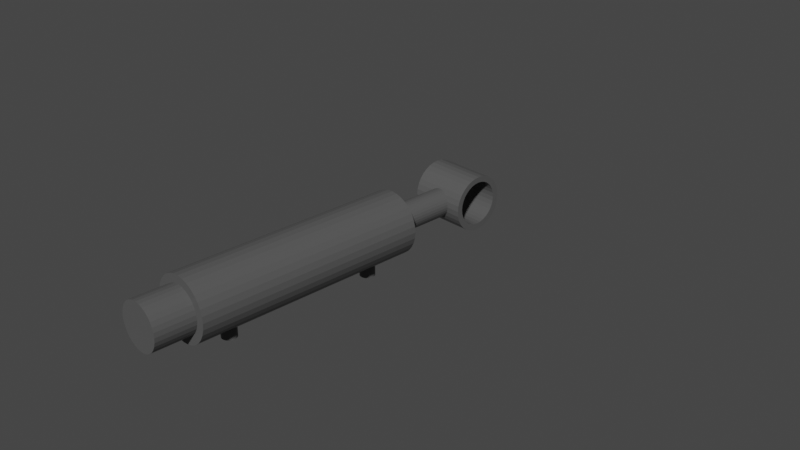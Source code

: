 # Source: Zylinder._texturblend.blend  (saved by Blender 3.5.10; exported with 4.5.12 LTS)
import bpy
from mathutils import Matrix  # noqa: F401  (used for matrix-valued properties, if any)

bpy.ops.wm.read_factory_settings(use_empty=True)
scene = bpy.context.scene
scene.name = 'Scene'

# ---- collections
col_collection = bpy.data.collections.new('Collection'); scene.collection.children.link(col_collection)

# ---- materials (node trees are filled in below, after node groups)
mat_material_001 = bpy.data.materials.new('Material.001')
mat_material_001.use_transparent_shadow = False

# ---- material node trees
mat_material_001.use_nodes = True; mat_material_001.node_tree.nodes.clear()
_N = mat_material_001.node_tree.nodes; _L = mat_material_001.node_tree.links
n0 = _N.new('ShaderNodeBsdfPrincipled'); n0.name = 'Principled BSDF'; n0.location = (19, -92)
n0.distribution = 'GGX'
n0.inputs[0].default_value = (0.1065, 0.1065, 0.1065, 1.0)
n0.inputs[1].default_value = 0.1239
n0.inputs[2].default_value = 0.1873
n0.inputs[3].default_value = 1.45
n0.inputs[11].default_value = 1.01
n0.inputs[13].default_value = 0.06344
n0.inputs[20].default_value = 0.0
n0.inputs[27].default_value = (0.0, 0.0, 0.0, 1.0)
n0.inputs[28].default_value = 1.0
n1 = _N.new('ShaderNodeOutputMaterial'); n1.name = 'Material-Ausgabe'; n1.location = (463, -305)
_L.new(n0.outputs[0], n1.inputs[0])
n1.is_active_output = True

# ---- world
world_world = bpy.data.worlds.new('World'); scene.world = world_world
world_world.use_nodes = True; world_world.node_tree.nodes.clear()
_N = world_world.node_tree.nodes; _L = world_world.node_tree.links
n0 = _N.new('ShaderNodeOutputWorld'); n0.name = 'World Output'; n0.location = (300, 300)
n1 = _N.new('ShaderNodeBackground'); n1.name = 'Background'; n1.location = (10, 300)
n1.inputs[0].default_value = (0.05088, 0.05088, 0.05088, 1.0)
_L.new(n1.outputs[0], n0.inputs[0])
n0.is_active_output = True
world_world.color = (0.05088, 0.05088, 0.05088)
world_world.use_sun_shadow = False
world_world.sun_shadow_jitter_overblur = 0.0

# ---- cameras
cam_camera = bpy.data.cameras.new('Camera')
cam_camera.clip_end = 100.0
cam_camera.ortho_scale = 7.314

# ---- meshes
me_zylinder_010 = bpy.data.meshes.new('Zylinder.010')
me_zylinder_010.from_pydata([(0.0, 1.0, -1.0), (0.0, 1.0, 1.0), (0.1951, 0.9808, -1.0), (0.1951, 0.9808, 1.0), (0.3827, 0.9239, -1.0), (0.3827, 0.9239, 1.0), (0.5556, 0.8315, -1.0), (0.5556, 0.8315, 1.0), (0.7071, 0.7071, -1.0), (0.7071, 0.7071, 1.0), (0.8315, 0.5556, -1.0), (0.8315, 0.5556, 1.0), (0.9239, 0.3827, -1.0), (0.9239, 0.3827, 1.0), (0.9808, 0.1951, -1.0), (0.9808, 0.1951, 1.0), (1.0, 0.0, -1.0), (1.0, 0.0, 1.0), (0.9808, -0.1951, -1.0), (0.9808, -0.1951, 1.0), (0.9239, -0.3827, -1.0), (0.9239, -0.3827, 1.0), (0.8315, -0.5556, -1.0), (0.8315, -0.5556, 1.0), (0.7071, -0.7071, -1.0), (0.7071, -0.7071, 1.0), (0.5556, -0.8315, -1.0), (0.5556, -0.8315, 1.0), (0.3827, -0.9239, -1.0), (0.3827, -0.9239, 1.0), (0.1951, -0.9808, -1.0), (0.1951, -0.9808, 1.0), (0.0, -1.0, -1.0), (0.0, -1.0, 1.0), (-0.1951, -0.9808, -1.0), (-0.1951, -0.9808, 1.0), (-0.3827, -0.9239, -1.0), (-0.3827, -0.9239, 1.0), (-0.5556, -0.8315, -1.0), (-0.5556, -0.8315, 1.0), (-0.7071, -0.7071, -1.0), (-0.7071, -0.7071, 1.0), (-0.8315, -0.5556, -1.0), (-0.8315, -0.5556, 1.0), (-0.9239, -0.3827, -1.0), (-0.9239, -0.3827, 1.0), (-0.9808, -0.1951, -1.0), (-0.9808, -0.1951, 1.0), (-1.0, 0.0, -1.0), (-1.0, 0.0, 1.0), (-0.9808, 0.1951, -1.0), (-0.9808, 0.1951, 1.0), (-0.9239, 0.3827, -1.0), (-0.9239, 0.3827, 1.0), (-0.8315, 0.5556, -1.0), (-0.8315, 0.5556, 1.0), (-0.7071, 0.7071, -1.0), (-0.7071, 0.7071, 1.0), (-0.5556, 0.8315, -1.0), (-0.5556, 0.8315, 1.0), (-0.3827, 0.9239, -1.0), (-0.3827, 0.9239, 1.0), (-0.1951, 0.9808, -1.0), (-0.1951, 0.9808, 1.0), (-3.75, 19.81, 3.77), (3.75, 19.81, 3.77), (-3.75, 19.74, 3.185), (3.75, 19.74, 3.185), (-3.75, 19.53, 2.622), (3.75, 19.53, 2.622), (-3.75, 19.18, 2.103), (3.75, 19.18, 2.103), (-3.75, 18.71, 1.649), (3.75, 18.71, 1.649), (-3.75, 18.14, 1.276), (3.75, 18.14, 1.276), (-3.75, 17.5, 0.9984), (3.75, 17.5, 0.9984), (-3.75, 16.79, 0.8276), (3.75, 16.79, 0.8276), (-3.75, 16.06, 0.77), (3.75, 16.06, 0.77), (-3.75, 15.33, 0.8276), (3.75, 15.33, 0.8276), (-3.75, 14.63, 0.9984), (3.75, 14.63, 0.9984), (-3.75, 13.98, 1.276), (3.75, 13.98, 1.276), (-3.75, 13.41, 1.649), (3.75, 13.41, 1.649), (-3.75, 12.94, 2.103), (3.75, 12.94, 2.103), (-3.75, 12.6, 2.622), (3.75, 12.6, 2.622), (-3.75, 12.38, 3.185), (3.75, 12.38, 3.185), (-3.75, 12.31, 3.77), (3.75, 12.31, 3.77), (-3.75, 12.38, 4.355), (3.75, 12.38, 4.355), (-3.75, 12.6, 4.918), (3.75, 12.6, 4.918), (-3.75, 12.94, 5.437), (3.75, 12.94, 5.437), (-3.75, 13.41, 5.891), (3.75, 13.41, 5.891), (-3.75, 13.98, 6.264), (3.75, 13.98, 6.264), (-3.75, 14.63, 6.542), (3.75, 14.63, 6.542), (-3.75, 15.33, 6.712), (3.75, 15.33, 6.712), (-3.75, 16.06, 6.77), (3.75, 16.06, 6.77), (-3.75, 16.79, 6.712), (3.75, 16.79, 6.712), (-3.75, 17.5, 6.542), (3.75, 17.5, 6.542), (-3.75, 18.14, 6.264), (3.75, 18.14, 6.264), (-3.75, 18.71, 5.891), (3.75, 18.71, 5.891), (-3.75, 19.18, 5.437), (3.75, 19.18, 5.437), (-3.75, 19.53, 4.918), (3.75, 19.53, 4.918), (-3.75, 19.74, 4.355), (3.75, 19.74, 4.355), (3.75, 18.09, 5.471), (3.75, 18.46, 5.115), (3.75, 18.95, 3.811), (3.75, 18.9, 4.269), (3.75, 18.73, 4.709), (3.75, 16.02, 6.158), (3.75, 15.45, 6.113), (3.75, 14.39, 5.763), (3.75, 13.95, 5.471), (3.75, 14.9, 5.98), (3.75, 13.09, 3.811), (3.75, 13.14, 3.353), (3.75, 13.58, 2.507), (3.75, 13.95, 2.151), (3.75, 13.31, 2.913), (3.75, 17.65, 1.86), (3.75, 16.59, 1.509), (3.75, 17.14, 1.643), (3.75, 16.59, 6.113), (3.75, 17.65, 5.763), (3.75, 17.14, 5.98), (3.75, 13.58, 5.115), (3.75, 13.31, 4.709), (3.75, 18.9, 3.353), (3.75, 18.73, 2.913), (3.75, 13.14, 4.269), (3.75, 18.46, 2.507), (3.75, 18.09, 2.151), (3.75, 14.39, 1.86), (3.75, 15.45, 1.509), (3.75, 16.02, 1.464), (3.75, 14.9, 1.643), (-3.75, 18.73, 2.913), (-3.75, 18.09, 2.151), (-3.75, 18.46, 2.507), (-3.75, 13.58, 2.507), (-3.75, 13.95, 2.151), (-3.75, 14.9, 1.643), (-3.75, 15.45, 1.509), (-3.75, 14.39, 1.86), (-3.75, 14.39, 5.763), (-3.75, 13.95, 5.471), (-3.75, 13.58, 5.115), (-3.75, 13.14, 4.269), (-3.75, 13.31, 4.709), (-3.75, 17.14, 5.98), (-3.75, 16.59, 6.113), (-3.75, 18.09, 5.471), (-3.75, 18.46, 5.115), (-3.75, 17.65, 5.763), (-3.75, 18.95, 3.811), (-3.75, 18.9, 3.353), (-3.75, 13.31, 2.913), (-3.75, 17.14, 1.643), (-3.75, 17.65, 1.86), (-3.75, 16.02, 1.464), (-3.75, 16.59, 1.509), (-3.75, 16.02, 6.158), (-3.75, 14.9, 5.98), (-3.75, 15.45, 6.113), (-3.75, 18.9, 4.269), (-3.75, 13.09, 3.811), (-3.75, 13.14, 3.353), (-3.75, 18.73, 4.709), (0.0, 12.94, 5.27), (0.0, 2.937, 5.27), (0.3658, 12.94, 5.241), (0.3658, 2.937, 5.241), (0.7175, 12.94, 5.156), (0.7175, 2.937, 5.156), (1.042, 12.94, 5.017), (1.042, 2.937, 5.017), (1.326, 12.94, 4.831), (1.326, 2.937, 4.831), (1.559, 12.94, 4.603), (1.559, 2.937, 4.603), (1.732, 12.94, 4.344), (1.732, 2.937, 4.344), (1.839, 12.94, 4.063), (1.839, 2.937, 4.063), (1.875, 12.94, 3.77), (1.875, 2.937, 3.77), (1.839, 12.94, 3.477), (1.839, 2.937, 3.477), (1.732, 12.94, 3.196), (1.732, 2.937, 3.196), (1.559, 12.94, 2.937), (1.559, 2.937, 2.937), (1.326, 12.94, 2.709), (1.326, 2.937, 2.709), (1.042, 12.94, 2.523), (1.042, 2.937, 2.523), (0.7175, 12.94, 2.384), (0.7175, 2.937, 2.384), (0.3658, 12.94, 2.299), (0.3658, 2.937, 2.299), (0.0, 12.94, 2.27), (0.0, 2.937, 2.27), (-0.3658, 12.94, 2.299), (-0.3658, 2.937, 2.299), (-0.7175, 12.94, 2.384), (-0.7175, 2.937, 2.384), (-1.042, 12.94, 2.523), (-1.042, 2.937, 2.523), (-1.326, 12.94, 2.709), (-1.326, 2.937, 2.709), (-1.559, 12.94, 2.937), (-1.559, 2.937, 2.937), (-1.732, 12.94, 3.196), (-1.732, 2.937, 3.196), (-1.839, 12.94, 3.477), (-1.839, 2.937, 3.477), (-1.875, 12.94, 3.77), (-1.875, 2.937, 3.77), (-1.839, 12.94, 4.063), (-1.839, 2.937, 4.063), (-1.732, 12.94, 4.344), (-1.732, 2.937, 4.344), (-1.559, 12.94, 4.603), (-1.559, 2.937, 4.603), (-1.326, 12.94, 4.831), (-1.326, 2.937, 4.831), (-1.042, 12.94, 5.017), (-1.042, 2.937, 5.017), (-0.7175, 12.94, 5.156), (-0.7175, 2.937, 5.156), (-0.3658, 12.94, 5.241), (-0.3658, 2.937, 5.241), (0.0, 4.287, 7.148), (0.0, -27.08, 7.148), (0.8238, 4.287, 7.083), (0.8238, -27.08, 7.083), (1.616, 4.287, 6.891), (1.616, -27.08, 6.891), (2.346, 4.287, 6.579), (2.346, -27.08, 6.579), (2.986, 4.287, 6.159), (2.986, -27.08, 6.159), (3.511, 4.287, 5.647), (3.511, -27.08, 5.647), (3.901, 4.287, 5.063), (3.901, -27.08, 5.063), (4.142, 4.287, 4.429), (4.142, -27.08, 4.429), (4.223, 4.287, 3.77), (4.223, -27.08, 3.77), (4.142, 4.287, 3.111), (4.142, -27.08, 3.111), (3.901, 4.287, 2.477), (3.901, -27.08, 2.477), (3.511, 4.287, 1.893), (3.511, -27.08, 1.893), (2.986, 4.287, 1.381), (2.986, -27.08, 1.381), (2.346, 4.287, 0.9612), (2.346, -27.08, 0.9612), (1.616, 4.287, 0.649), (1.616, -27.08, 0.649), (0.8238, 4.287, 0.4568), (0.8238, -27.08, 0.4568), (0.0, 4.287, 0.3919), (0.0, -27.08, 0.3919), (-0.8238, 4.287, 0.4568), (-0.8238, -27.08, 0.4568), (-1.616, 4.287, 0.649), (-1.616, -27.08, 0.649), (-2.346, 4.287, 0.9612), (-2.346, -27.08, 0.9612), (-2.986, 4.287, 1.381), (-2.986, -27.08, 1.381), (-3.511, 4.287, 1.893), (-3.511, -27.08, 1.893), (-3.901, 4.287, 2.477), (-3.901, -27.08, 2.477), (-4.142, 4.287, 3.111), (-4.142, -27.08, 3.111), (-4.223, 4.287, 3.77), (-4.223, -27.08, 3.77), (-4.142, 4.287, 4.429), (-4.142, -27.08, 4.429), (-3.901, 4.287, 5.063), (-3.901, -27.08, 5.063), (-3.511, 4.287, 5.647), (-3.511, -27.08, 5.647), (-2.986, 4.287, 6.159), (-2.986, -27.08, 6.159), (-2.346, 4.287, 6.579), (-2.346, -27.08, 6.579), (-1.616, 4.287, 6.891), (-1.616, -27.08, 6.891), (-0.8238, 4.287, 7.083), (-0.8238, -27.08, 7.083), (0.0, -20.14, -1.001), (0.0, -20.14, 0.9991), (0.1951, -20.16, -1.001), (0.1951, -20.16, 0.9991), (0.3827, -20.21, -1.001), (0.3827, -20.21, 0.9991), (0.5556, -20.31, -1.001), (0.5556, -20.31, 0.9991), (0.7071, -20.43, -1.001), (0.7071, -20.43, 0.9991), (0.8315, -20.58, -1.001), (0.8315, -20.58, 0.9991), (0.9239, -20.75, -1.001), (0.9239, -20.75, 0.9991), (0.9808, -20.94, -1.001), (0.9808, -20.94, 0.9991), (1.0, -21.14, -1.001), (1.0, -21.14, 0.9991), (0.9808, -21.33, -1.001), (0.9808, -21.33, 0.9991), (0.9239, -21.52, -1.001), (0.9239, -21.52, 0.9991), (0.8315, -21.69, -1.001), (0.8315, -21.69, 0.9991), (0.7071, -21.84, -1.001), (0.7071, -21.84, 0.9991), (0.5556, -21.97, -1.001), (0.5556, -21.97, 0.9991), (0.3827, -22.06, -1.001), (0.3827, -22.06, 0.9991), (0.1951, -22.12, -1.001), (0.1951, -22.12, 0.9991), (0.0, -22.14, -1.001), (0.0, -22.14, 0.9991), (-0.1951, -22.12, -1.001), (-0.1951, -22.12, 0.9991), (-0.3827, -22.06, -1.001), (-0.3827, -22.06, 0.9991), (-0.5556, -21.97, -1.001), (-0.5556, -21.97, 0.9991), (-0.7071, -21.84, -1.001), (-0.7071, -21.84, 0.9991), (-0.8315, -21.69, -1.001), (-0.8315, -21.69, 0.9991), (-0.9239, -21.52, -1.001), (-0.9239, -21.52, 0.9991), (-0.9808, -21.33, -1.001), (-0.9808, -21.33, 0.9991), (-1.0, -21.14, -1.001), (-1.0, -21.14, 0.9991), (-0.9808, -20.94, -1.001), (-0.9808, -20.94, 0.9991), (-0.9239, -20.75, -1.001), (-0.9239, -20.75, 0.9991), (-0.8315, -20.58, -1.001), (-0.8315, -20.58, 0.9991), (-0.7071, -20.43, -1.001), (-0.7071, -20.43, 0.9991), (-0.5556, -20.31, -1.001), (-0.5556, -20.31, 0.9991), (-0.3827, -20.21, -1.001), (-0.3827, -20.21, 0.9991), (-0.1951, -20.16, -1.001), (-0.1951, -20.16, 0.9991), (0.0, -24.88, 6.27), (0.0, -32.38, 6.27), (0.6097, -24.88, 6.222), (0.6097, -32.38, 6.222), (1.196, -24.88, 6.08), (1.196, -32.38, 6.08), (1.736, -24.88, 5.849), (1.736, -32.38, 5.849), (2.21, -24.88, 5.538), (2.21, -32.38, 5.538), (2.598, -24.88, 5.159), (2.598, -32.38, 5.159), (2.887, -24.88, 4.727), (2.887, -32.38, 4.727), (3.065, -24.88, 4.258), (3.065, -32.38, 4.258), (3.125, -24.88, 3.77), (3.125, -32.38, 3.77), (3.065, -24.88, 3.282), (3.065, -32.38, 3.282), (2.887, -24.88, 2.813), (2.887, -32.38, 2.813), (2.598, -24.88, 2.381), (2.598, -32.38, 2.381), (2.21, -24.88, 2.002), (2.21, -32.38, 2.002), (1.736, -24.88, 1.691), (1.736, -32.38, 1.691), (1.196, -24.88, 1.46), (1.196, -32.38, 1.46), (0.6097, -24.88, 1.318), (0.6097, -32.38, 1.318), (0.0, -24.88, 1.27), (0.0, -32.38, 1.27), (-0.6097, -24.88, 1.318), (-0.6097, -32.38, 1.318), (-1.196, -24.88, 1.46), (-1.196, -32.38, 1.46), (-1.736, -24.88, 1.691), (-1.736, -32.38, 1.691), (-2.21, -24.88, 2.002), (-2.21, -32.38, 2.002), (-2.598, -24.88, 2.381), (-2.598, -32.38, 2.381), (-2.887, -24.88, 2.813), (-2.887, -32.38, 2.813), (-3.065, -24.88, 3.282), (-3.065, -32.38, 3.282), (-3.125, -24.88, 3.77), (-3.125, -32.38, 3.77), (-3.065, -24.88, 4.258), (-3.065, -32.38, 4.258), (-2.887, -24.88, 4.727), (-2.887, -32.38, 4.727), (-2.598, -24.88, 5.159), (-2.598, -32.38, 5.159), (-2.21, -24.88, 5.538), (-2.21, -32.38, 5.538), (-1.736, -24.88, 5.849), (-1.736, -32.38, 5.849), (-1.196, -24.88, 6.08), (-1.196, -32.38, 6.08), (-0.6097, -24.88, 6.222), (-0.6097, -32.38, 6.222)], [], [(0, 1, 3, 2), (2, 3, 5, 4), (4, 5, 7, 6), (6, 7, 9, 8), (8, 9, 11, 10), (10, 11, 13, 12), (12, 13, 15, 14), (14, 15, 17, 16), (16, 17, 19, 18), (18, 19, 21, 20), (20, 21, 23, 22), (22, 23, 25, 24), (24, 25, 27, 26), (26, 27, 29, 28), (28, 29, 31, 30), (30, 31, 33, 32), (32, 33, 35, 34), (34, 35, 37, 36), (36, 37, 39, 38), (38, 39, 41, 40), (40, 41, 43, 42), (42, 43, 45, 44), (44, 45, 47, 46), (46, 47, 49, 48), (48, 49, 51, 50), (50, 51, 53, 52), (52, 53, 55, 54), (54, 55, 57, 56), (56, 57, 59, 58), (58, 59, 61, 60), (3, 1, 63, 61, 59, 57, 55, 53, 51, 49, 47, 45, 43, 41, 39, 37, 35, 33, 31, 29, 27, 25, 23, 21, 19, 17, 15, 13, 11, 9, 7, 5), (60, 61, 63, 62), (62, 63, 1, 0), (0, 2, 4, 6, 8, 10, 12, 14, 16, 18, 20, 22, 24, 26, 28, 30, 32, 34, 36, 38, 40, 42, 44, 46, 48, 50, 52, 54, 56, 58, 60, 62), (64, 65, 67, 66), (66, 67, 69, 68), (68, 69, 71, 70), (70, 71, 73, 72), (72, 73, 75, 74), (74, 75, 77, 76), (76, 77, 79, 78), (78, 79, 81, 80), (80, 81, 83, 82), (82, 83, 85, 84), (84, 85, 87, 86), (86, 87, 89, 88), (88, 89, 91, 90), (90, 91, 93, 92), (92, 93, 95, 94), (94, 95, 97, 96), (96, 97, 99, 98), (98, 99, 101, 100), (100, 101, 103, 102), (102, 103, 105, 104), (104, 105, 107, 106), (106, 107, 109, 108), (108, 109, 111, 110), (110, 111, 113, 112), (112, 113, 115, 114), (114, 115, 117, 116), (116, 117, 119, 118), (118, 119, 121, 120), (120, 121, 123, 122), (122, 123, 125, 124), (137, 109, 107, 105, 103, 101, 150, 149, 136, 135), (150, 101, 99, 97, 95, 93, 91, 89, 87, 85, 83, 81, 79, 77, 75, 73, 71, 69, 67, 65, 127, 125, 123, 121, 119, 117, 115, 113, 111, 109, 137, 134, 133, 146, 148, 147, 128, 129, 132, 131, 130, 151, 152, 154, 155, 143, 145, 144, 158, 157, 159, 156, 141, 140, 142, 139, 138, 153), (124, 125, 127, 126), (126, 127, 65, 64), (170, 102, 104, 106, 108, 110, 187, 186, 168, 169), (187, 110, 112, 114, 116, 118, 120, 122, 124, 126, 64, 66, 68, 70, 72, 74, 76, 78, 80, 82, 84, 86, 88, 90, 92, 94, 96, 98, 100, 102, 170, 172, 171, 189, 190, 180, 163, 164, 167, 165, 166, 183, 184, 181, 182, 161, 162, 160, 179, 178, 188, 191, 176, 175, 177, 173, 174, 185), (153, 138, 189, 171), (150, 153, 171, 172), (149, 150, 172, 170), (136, 149, 170, 169), (168, 135, 136, 169), (186, 137, 135, 168), (187, 134, 137, 186), (185, 133, 134, 187), (174, 146, 133, 185), (173, 148, 146, 174), (177, 147, 148, 173), (175, 128, 147, 177), (176, 129, 128, 175), (191, 132, 129, 176), (188, 131, 132, 191), (178, 130, 131, 188), (179, 151, 130, 178), (160, 152, 151, 179), (162, 154, 152, 160), (161, 155, 154, 162), (143, 155, 161, 182), (145, 143, 182, 181), (144, 145, 181, 184), (158, 144, 184, 183), (157, 158, 183, 166), (159, 157, 166, 165), (156, 159, 165, 167), (141, 156, 167, 164), (140, 141, 164, 163), (142, 140, 163, 180), (139, 142, 180, 190), (138, 139, 190, 189), (192, 193, 195, 194), (194, 195, 197, 196), (196, 197, 199, 198), (198, 199, 201, 200), (200, 201, 203, 202), (202, 203, 205, 204), (204, 205, 207, 206), (206, 207, 209, 208), (208, 209, 211, 210), (210, 211, 213, 212), (212, 213, 215, 214), (214, 215, 217, 216), (216, 217, 219, 218), (218, 219, 221, 220), (220, 221, 223, 222), (222, 223, 225, 224), (224, 225, 227, 226), (226, 227, 229, 228), (228, 229, 231, 230), (230, 231, 233, 232), (232, 233, 235, 234), (234, 235, 237, 236), (236, 237, 239, 238), (238, 239, 241, 240), (240, 241, 243, 242), (242, 243, 245, 244), (244, 245, 247, 246), (246, 247, 249, 248), (248, 249, 251, 250), (250, 251, 253, 252), (195, 193, 255, 253, 251, 249, 247, 245, 243, 241, 239, 237, 235, 233, 231, 229, 227, 225, 223, 221, 219, 217, 215, 213, 211, 209, 207, 205, 203, 201, 199, 197), (252, 253, 255, 254), (254, 255, 193, 192), (192, 194, 196, 198, 200, 202, 204, 206, 208, 210, 212, 214, 216, 218, 220, 222, 224, 226, 228, 230, 232, 234, 236, 238, 240, 242, 244, 246, 248, 250, 252, 254), (256, 257, 259, 258), (258, 259, 261, 260), (260, 261, 263, 262), (262, 263, 265, 264), (264, 265, 267, 266), (266, 267, 269, 268), (268, 269, 271, 270), (270, 271, 273, 272), (272, 273, 275, 274), (274, 275, 277, 276), (276, 277, 279, 278), (278, 279, 281, 280), (280, 281, 283, 282), (282, 283, 285, 284), (284, 285, 287, 286), (286, 287, 289, 288), (288, 289, 291, 290), (290, 291, 293, 292), (292, 293, 295, 294), (294, 295, 297, 296), (296, 297, 299, 298), (298, 299, 301, 300), (300, 301, 303, 302), (302, 303, 305, 304), (304, 305, 307, 306), (306, 307, 309, 308), (308, 309, 311, 310), (310, 311, 313, 312), (312, 313, 315, 314), (314, 315, 317, 316), (259, 257, 319, 317, 315, 313, 311, 309, 307, 305, 303, 301, 299, 297, 295, 293, 291, 289, 287, 285, 283, 281, 279, 277, 275, 273, 271, 269, 267, 265, 263, 261), (316, 317, 319, 318), (318, 319, 257, 256), (256, 258, 260, 262, 264, 266, 268, 270, 272, 274, 276, 278, 280, 282, 284, 286, 288, 290, 292, 294, 296, 298, 300, 302, 304, 306, 308, 310, 312, 314, 316, 318), (320, 321, 323, 322), (322, 323, 325, 324), (324, 325, 327, 326), (326, 327, 329, 328), (328, 329, 331, 330), (330, 331, 333, 332), (332, 333, 335, 334), (334, 335, 337, 336), (336, 337, 339, 338), (338, 339, 341, 340), (340, 341, 343, 342), (342, 343, 345, 344), (344, 345, 347, 346), (346, 347, 349, 348), (348, 349, 351, 350), (350, 351, 353, 352), (352, 353, 355, 354), (354, 355, 357, 356), (356, 357, 359, 358), (358, 359, 361, 360), (360, 361, 363, 362), (362, 363, 365, 364), (364, 365, 367, 366), (366, 367, 369, 368), (368, 369, 371, 370), (370, 371, 373, 372), (372, 373, 375, 374), (374, 375, 377, 376), (376, 377, 379, 378), (378, 379, 381, 380), (323, 321, 383, 381, 379, 377, 375, 373, 371, 369, 367, 365, 363, 361, 359, 357, 355, 353, 351, 349, 347, 345, 343, 341, 339, 337, 335, 333, 331, 329, 327, 325), (380, 381, 383, 382), (382, 383, 321, 320), (320, 322, 324, 326, 328, 330, 332, 334, 336, 338, 340, 342, 344, 346, 348, 350, 352, 354, 356, 358, 360, 362, 364, 366, 368, 370, 372, 374, 376, 378, 380, 382), (384, 385, 387, 386), (386, 387, 389, 388), (388, 389, 391, 390), (390, 391, 393, 392), (392, 393, 395, 394), (394, 395, 397, 396), (396, 397, 399, 398), (398, 399, 401, 400), (400, 401, 403, 402), (402, 403, 405, 404), (404, 405, 407, 406), (406, 407, 409, 408), (408, 409, 411, 410), (410, 411, 413, 412), (412, 413, 415, 414), (414, 415, 417, 416), (416, 417, 419, 418), (418, 419, 421, 420), (420, 421, 423, 422), (422, 423, 425, 424), (424, 425, 427, 426), (426, 427, 429, 428), (428, 429, 431, 430), (430, 431, 433, 432), (432, 433, 435, 434), (434, 435, 437, 436), (436, 437, 439, 438), (438, 439, 441, 440), (440, 441, 443, 442), (442, 443, 445, 444), (387, 385, 447, 445, 443, 441, 439, 437, 435, 433, 431, 429, 427, 425, 423, 421, 419, 417, 415, 413, 411, 409, 407, 405, 403, 401, 399, 397, 395, 393, 391, 389), (444, 445, 447, 446), (446, 447, 385, 384), (384, 386, 388, 390, 392, 394, 396, 398, 400, 402, 404, 406, 408, 410, 412, 414, 416, 418, 420, 422, 424, 426, 428, 430, 432, 434, 436, 438, 440, 442, 444, 446)])
_uv = me_zylinder_010.uv_layers.new(name='UV-Map')
_uv.uv.foreach_set('vector', [0.96, 0.365, 0.96, 0.394, 0.9572, 0.394, 0.9572, 0.365, 0.9572, 0.365, 0.9572, 0.394, 0.9545, 0.394, 0.9545, 0.365, 0.9545, 0.365, 0.9545, 0.394, 0.952, 0.394, 0.952, 0.365, 0.952, 0.365, 0.952, 0.394, 0.9498, 0.394, 0.9498, 0.365, 0.9171, 0.1475, 0.9171, 0.1186, 0.9193, 0.1184, 0.9193, 0.1473, 0.9193, 0.1473, 0.9193, 0.1184, 0.9218, 0.1184, 0.9218, 0.1473, 0.9218, 0.1473, 0.9218, 0.1184, 0.9246, 0.1183, 0.9246, 0.1472, 0.9246, 0.1472, 0.9246, 0.1183, 0.9274, 0.1183, 0.9274, 0.1472, 0.9274, 0.1472, 0.9274, 0.1183, 0.9302, 0.1183, 0.9302, 0.1472, 0.9302, 0.1472, 0.9302, 0.1183, 0.9329, 0.1184, 0.9329, 0.1473, 0.9329, 0.1473, 0.9329, 0.1184, 0.9354, 0.1184, 0.9354, 0.1473, 0.9354, 0.1473, 0.9354, 0.1184, 0.9376, 0.1186, 0.9376, 0.1475, 0.7935, 0.9154, 0.7935, 0.9444, 0.7913, 0.9444, 0.7913, 0.9154, 0.7913, 0.9154, 0.7913, 0.9444, 0.7888, 0.9444, 0.7888, 0.9154, 0.7888, 0.9154, 0.7888, 0.9444, 0.7861, 0.9444, 0.7861, 0.9154, 0.7861, 0.9154, 0.7861, 0.9444, 0.7833, 0.9444, 0.7833, 0.9154, 0.7833, 0.9154, 0.7833, 0.9444, 0.7804, 0.9444, 0.7804, 0.9154, 0.7804, 0.9154, 0.7804, 0.9444, 0.7777, 0.9444, 0.7777, 0.9154, 0.7777, 0.9154, 0.7777, 0.9444, 0.7752, 0.9444, 0.7752, 0.9154, 0.7752, 0.9154, 0.7752, 0.9444, 0.773, 0.9444, 0.773, 0.9154, 0.9171, 0.05887, 0.9171, 0.02997, 0.9193, 0.02986, 0.9193, 0.05876, 0.9193, 0.05876, 0.9193, 0.02986, 0.9218, 0.02978, 0.9218, 0.05868, 0.9218, 0.05868, 0.9218, 0.02978, 0.9246, 0.02973, 0.9246, 0.05863, 0.9246, 0.05863, 0.9246, 0.02973, 0.9274, 0.02971, 0.9274, 0.05861, 0.9274, 0.05861, 0.9274, 0.02971, 0.9302, 0.02973, 0.9302, 0.05863, 0.9302, 0.05863, 0.9302, 0.02973, 0.9329, 0.02978, 0.9329, 0.05868, 0.9329, 0.05868, 0.9329, 0.02978, 0.9354, 0.02986, 0.9354, 0.05876, 0.9354, 0.05876, 0.9354, 0.02986, 0.9376, 0.02997, 0.9376, 0.05887, 0.9703, 0.365, 0.9703, 0.394, 0.9681, 0.394, 0.9681, 0.365, 0.9681, 0.365, 0.9681, 0.394, 0.9656, 0.394, 0.9656, 0.365, 0.5552, 0.8767, 0.5552, 0.8738, 0.5558, 0.8711, 0.5569, 0.8684, 0.5584, 0.8661, 0.5604, 0.8641, 0.5628, 0.8625, 0.5654, 0.8614, 0.5682, 0.8609, 0.571, 0.8609, 0.5738, 0.8614, 0.5765, 0.8625, 0.5788, 0.8641, 0.5808, 0.8661, 0.5824, 0.8684, 0.5835, 0.8711, 0.584, 0.8738, 0.584, 0.8767, 0.5835, 0.8795, 0.5824, 0.8821, 0.5808, 0.8844, 0.5788, 0.8865, 0.5765, 0.888, 0.5738, 0.8891, 0.571, 0.8897, 0.5682, 0.8897, 0.5654, 0.8891, 0.5628, 0.888, 0.5604, 0.8865, 0.5584, 0.8844, 0.5569, 0.8821, 0.5558, 0.8795, 0.9656, 0.365, 0.9656, 0.394, 0.9629, 0.394, 0.9629, 0.365, 0.9629, 0.365, 0.9629, 0.394, 0.96, 0.394, 0.96, 0.365, 0.467, 0.8738, 0.4675, 0.8711, 0.4686, 0.8684, 0.4702, 0.8661, 0.4722, 0.8641, 0.4746, 0.8625, 0.4772, 0.8614, 0.48, 0.8609, 0.4828, 0.8609, 0.4856, 0.8614, 0.4882, 0.8625, 0.4906, 0.8641, 0.4926, 0.8661, 0.4942, 0.8684, 0.4952, 0.8711, 0.4958, 0.8738, 0.4958, 0.8767, 0.4952, 0.8795, 0.4942, 0.8821, 0.4926, 0.8844, 0.4906, 0.8865, 0.4882, 0.888, 0.4856, 0.8891, 0.4828, 0.8897, 0.48, 0.8897, 0.4772, 0.8891, 0.4746, 0.888, 0.4722, 0.8865, 0.4702, 0.8844, 0.4686, 0.8821, 0.4675, 0.8795, 0.467, 0.8767, 0.05384, 0.8331, 0.05384, 0.7245, 0.06231, 0.7245, 0.06231, 0.8331, 0.06231, 0.8331, 0.06231, 0.7245, 0.07046, 0.7245, 0.07046, 0.8331, 0.07046, 0.8331, 0.07046, 0.7245, 0.07797, 0.7245, 0.07797, 0.8331, 0.4338, 0.5432, 0.4338, 0.6518, 0.4271, 0.6518, 0.4271, 0.5432, 0.4271, 0.5432, 0.4271, 0.6518, 0.4189, 0.6518, 0.4189, 0.5432, 0.4189, 0.5432, 0.4189, 0.6518, 0.4095, 0.6518, 0.4095, 0.5432, 0.4095, 0.5432, 0.4095, 0.6518, 0.3993, 0.6518, 0.3993, 0.5432, 0.3993, 0.5432, 0.3993, 0.6518, 0.3887, 0.6518, 0.3887, 0.5432, 0.3887, 0.5432, 0.3887, 0.6518, 0.3781, 0.6518, 0.3781, 0.5432, 0.3781, 0.5432, 0.3781, 0.6518, 0.3679, 0.6518, 0.3679, 0.5432, 0.3679, 0.5432, 0.3679, 0.6518, 0.3586, 0.6518, 0.3586, 0.5432, 0.3586, 0.5432, 0.3586, 0.6518, 0.3503, 0.6518, 0.3503, 0.5432, 0.3503, 0.5432, 0.3503, 0.6518, 0.3436, 0.6518, 0.3436, 0.5432, 0.1374, 0.8331, 0.1374, 0.7245, 0.1449, 0.7245, 0.1449, 0.8331, 0.1449, 0.8331, 0.1449, 0.7245, 0.1531, 0.7245, 0.1531, 0.8331, 0.1531, 0.8331, 0.1531, 0.7245, 0.1615, 0.7245, 0.1615, 0.8331, 0.1615, 0.8331, 0.1615, 0.7245, 0.17, 0.7245, 0.17, 0.8331, 0.17, 0.8331, 0.17, 0.7245, 0.1781, 0.7245, 0.1781, 0.8331, 0.1781, 0.8331, 0.1781, 0.7245, 0.1857, 0.7245, 0.1857, 0.8331, 0.4933, 0.6518, 0.4933, 0.5432, 0.5, 0.5432, 0.5, 0.6518, 0.5, 0.6518, 0.5, 0.5432, 0.5083, 0.5432, 0.5083, 0.6518, 0.5083, 0.6518, 0.5083, 0.5432, 0.5176, 0.5432, 0.5176, 0.6518, 0.5176, 0.6518, 0.5176, 0.5432, 0.5278, 0.5432, 0.5278, 0.6518, 0.5278, 0.6518, 0.5278, 0.5432, 0.5384, 0.5432, 0.5384, 0.6518, 0.5384, 0.6518, 0.5384, 0.5432, 0.549, 0.5432, 0.549, 0.6518, 0.549, 0.6518, 0.549, 0.5432, 0.5592, 0.5432, 0.5592, 0.6518, 0.5592, 0.6518, 0.5592, 0.5432, 0.5686, 0.5432, 0.5686, 0.6518, 0.5686, 0.6518, 0.5686, 0.5432, 0.5768, 0.5432, 0.5768, 0.6518, 0.5768, 0.6518, 0.5768, 0.5432, 0.5835, 0.5432, 0.5835, 0.6518, 0.02971, 0.8331, 0.02971, 0.7245, 0.03722, 0.7245, 0.03722, 0.8331, 0.5924, 0.06454, 0.5846, 0.05998, 0.5894, 0.05094, 0.5954, 0.04316, 0.6025, 0.03695, 0.6103, 0.03253, 0.6125, 0.04306, 0.6064, 0.04652, 0.6008, 0.05138, 0.5961, 0.05747, 0.6125, 0.04306, 0.6103, 0.03253, 0.6187, 0.03009, 0.6272, 0.02971, 0.6355, 0.03142, 0.6434, 0.03513, 0.6505, 0.04072, 0.6565, 0.04797, 0.6612, 0.05659, 0.6645, 0.06626, 0.6661, 0.07661, 0.6661, 0.08723, 0.6645, 0.09772, 0.6612, 0.1077, 0.6565, 0.1167, 0.6505, 0.1245, 0.6434, 0.1307, 0.6355, 0.1351, 0.6272, 0.1376, 0.6187, 0.138, 0.6103, 0.1362, 0.6025, 0.1325, 0.5954, 0.1269, 0.5894, 0.1197, 0.5846, 0.1111, 0.5814, 0.1014, 0.5797, 0.09106, 0.5797, 0.08043, 0.5814, 0.06994, 0.5846, 0.05998, 0.5924, 0.06454, 0.5899, 0.07233, 0.5886, 0.08054, 0.5886, 0.08885, 0.5899, 0.09695, 0.5924, 0.1045, 0.5961, 0.1113, 0.6008, 0.1169, 0.6064, 0.1213, 0.6125, 0.1242, 0.6191, 0.1255, 0.6257, 0.1252, 0.6322, 0.1233, 0.6384, 0.1199, 0.6439, 0.115, 0.6486, 0.1089, 0.6523, 0.1019, 0.6549, 0.09407, 0.6562, 0.08586, 0.6562, 0.07755, 0.6549, 0.06945, 0.6523, 0.06189, 0.6486, 0.05514, 0.6439, 0.04947, 0.6384, 0.0451, 0.6322, 0.04219, 0.6257, 0.04086, 0.6191, 0.04115, 0.03722, 0.8331, 0.03722, 0.7245, 0.04537, 0.7245, 0.04537, 0.8331, 0.04537, 0.8331, 0.04537, 0.7245, 0.05384, 0.7245, 0.05384, 0.8331, 0.6007, 0.2858, 0.5954, 0.2946, 0.5894, 0.2874, 0.5846, 0.2787, 0.5814, 0.2691, 0.5797, 0.2587, 0.5885, 0.2577, 0.5898, 0.2658, 0.5923, 0.2733, 0.596, 0.2801, 0.5885, 0.2577, 0.5797, 0.2587, 0.5797, 0.2481, 0.5814, 0.2376, 0.5846, 0.2276, 0.5894, 0.2186, 0.5954, 0.2108, 0.6025, 0.2046, 0.6103, 0.2002, 0.6187, 0.1978, 0.6272, 0.1974, 0.6355, 0.1991, 0.6434, 0.2028, 0.6505, 0.2084, 0.6565, 0.2156, 0.6612, 0.2243, 0.6645, 0.2339, 0.6661, 0.2443, 0.6661, 0.2549, 0.6645, 0.2654, 0.6612, 0.2753, 0.6565, 0.2844, 0.6505, 0.2922, 0.6434, 0.2984, 0.6355, 0.3028, 0.6272, 0.3052, 0.6187, 0.3056, 0.6103, 0.3039, 0.6025, 0.3002, 0.5954, 0.2946, 0.6007, 0.2858, 0.6063, 0.2901, 0.6124, 0.293, 0.619, 0.2944, 0.6256, 0.2941, 0.6322, 0.2922, 0.6383, 0.2887, 0.6438, 0.2839, 0.6486, 0.2778, 0.6523, 0.2707, 0.6548, 0.2629, 0.6561, 0.2547, 0.6561, 0.2464, 0.6548, 0.2383, 0.6523, 0.2307, 0.6486, 0.224, 0.6438, 0.2183, 0.6383, 0.2139, 0.6322, 0.211, 0.6256, 0.2097, 0.619, 0.21, 0.6124, 0.2119, 0.6063, 0.2154, 0.6007, 0.2202, 0.596, 0.2263, 0.5923, 0.2334, 0.5898, 0.2412, 0.5885, 0.2494, 0.8964, 0.6518, 0.8897, 0.6518, 0.8897, 0.5432, 0.8964, 0.5432, 0.9027, 0.6518, 0.8964, 0.6518, 0.8964, 0.5432, 0.9027, 0.5432, 0.9086, 0.6518, 0.9027, 0.6518, 0.9027, 0.5432, 0.9086, 0.5432, 0.7797, 0.365, 0.785, 0.365, 0.785, 0.4736, 0.7797, 0.4736, 0.7733, 0.4736, 0.7733, 0.365, 0.7797, 0.365, 0.7797, 0.4736, 0.7659, 0.4736, 0.7659, 0.365, 0.7733, 0.365, 0.7733, 0.4736, 0.758, 0.4736, 0.758, 0.365, 0.7659, 0.365, 0.7659, 0.4736, 0.7497, 0.4736, 0.7497, 0.365, 0.758, 0.365, 0.758, 0.4736, 0.7414, 0.4736, 0.7414, 0.365, 0.7497, 0.365, 0.7497, 0.4736, 0.7334, 0.4736, 0.7334, 0.365, 0.7414, 0.365, 0.7414, 0.4736, 0.7261, 0.4736, 0.7261, 0.365, 0.7334, 0.365, 0.7334, 0.4736, 0.7197, 0.4736, 0.7197, 0.365, 0.7261, 0.365, 0.7261, 0.4736, 0.7144, 0.4736, 0.7144, 0.365, 0.7197, 0.365, 0.7197, 0.4736, 0.8843, 0.7474, 0.8843, 0.856, 0.8784, 0.856, 0.8784, 0.7474, 0.8907, 0.7474, 0.8907, 0.856, 0.8843, 0.856, 0.8843, 0.7474, 0.8973, 0.7474, 0.8973, 0.856, 0.8907, 0.856, 0.8907, 0.7474, 0.9039, 0.7474, 0.9039, 0.856, 0.8973, 0.856, 0.8973, 0.7474, 0.9103, 0.7474, 0.9103, 0.856, 0.9039, 0.856, 0.9039, 0.7474, 0.9162, 0.7474, 0.9162, 0.856, 0.9103, 0.856, 0.9103, 0.7474, 0.6483, 0.5432, 0.6483, 0.6518, 0.643, 0.6518, 0.643, 0.5432, 0.6547, 0.6518, 0.6483, 0.6518, 0.6483, 0.5432, 0.6547, 0.5432, 0.662, 0.6518, 0.6547, 0.6518, 0.6547, 0.5432, 0.662, 0.5432, 0.67, 0.6518, 0.662, 0.6518, 0.662, 0.5432, 0.67, 0.5432, 0.6783, 0.6518, 0.67, 0.6518, 0.67, 0.5432, 0.6783, 0.5432, 0.6866, 0.6518, 0.6783, 0.6518, 0.6783, 0.5432, 0.6866, 0.5432, 0.6945, 0.6518, 0.6866, 0.6518, 0.6866, 0.5432, 0.6945, 0.5432, 0.7019, 0.6518, 0.6945, 0.6518, 0.6945, 0.5432, 0.7019, 0.5432, 0.7083, 0.6518, 0.7019, 0.6518, 0.7019, 0.5432, 0.7083, 0.5432, 0.7136, 0.6518, 0.7083, 0.6518, 0.7083, 0.5432, 0.7136, 0.5432, 0.8767, 0.6518, 0.8708, 0.6518, 0.8708, 0.5432, 0.8767, 0.5432, 0.8831, 0.6518, 0.8767, 0.6518, 0.8767, 0.5432, 0.8831, 0.5432, 0.8897, 0.6518, 0.8831, 0.6518, 0.8831, 0.5432, 0.8897, 0.5432, 0.7481, 0.02971, 0.7481, 0.1745, 0.7428, 0.1745, 0.7428, 0.02971, 0.7428, 0.02971, 0.7428, 0.1745, 0.7378, 0.1745, 0.7378, 0.02971, 0.7378, 0.02971, 0.7378, 0.1745, 0.7331, 0.1745, 0.7331, 0.02971, 0.7331, 0.02971, 0.7331, 0.1745, 0.729, 0.1745, 0.729, 0.02971, 0.729, 0.02971, 0.729, 0.1745, 0.7256, 0.1745, 0.7256, 0.02971, 0.2451, 0.8693, 0.2451, 0.7245, 0.2487, 0.7245, 0.2487, 0.8693, 0.2487, 0.8693, 0.2487, 0.7245, 0.2526, 0.7245, 0.2526, 0.8693, 0.2526, 0.8693, 0.2526, 0.7245, 0.2568, 0.7245, 0.2568, 0.8693, 0.2568, 0.8693, 0.2568, 0.7245, 0.2611, 0.7245, 0.2611, 0.8693, 0.2611, 0.8693, 0.2611, 0.7245, 0.2653, 0.7245, 0.2653, 0.8693, 0.2653, 0.8693, 0.2653, 0.7245, 0.2692, 0.7245, 0.2692, 0.8693, 0.2692, 0.8693, 0.2692, 0.7245, 0.2727, 0.7245, 0.2727, 0.8693, 0.8114, 0.5432, 0.8114, 0.688, 0.8073, 0.688, 0.8073, 0.5432, 0.8073, 0.5432, 0.8073, 0.688, 0.8026, 0.688, 0.8026, 0.5432, 0.8026, 0.5432, 0.8026, 0.688, 0.7975, 0.688, 0.7975, 0.5432, 0.7975, 0.5432, 0.7975, 0.688, 0.7922, 0.688, 0.7922, 0.5432, 0.7922, 0.5432, 0.7922, 0.688, 0.7869, 0.688, 0.7869, 0.5432, 0.7869, 0.5432, 0.7869, 0.688, 0.7818, 0.688, 0.7818, 0.5432, 0.7818, 0.5432, 0.7818, 0.688, 0.7771, 0.688, 0.7771, 0.5432, 0.7771, 0.5432, 0.7771, 0.688, 0.773, 0.688, 0.773, 0.5432, 0.8577, 0.02971, 0.8577, 0.1745, 0.8542, 0.1745, 0.8542, 0.02971, 0.8542, 0.02971, 0.8542, 0.1745, 0.8503, 0.1745, 0.8503, 0.02971, 0.8503, 0.02971, 0.8503, 0.1745, 0.8462, 0.1745, 0.8462, 0.02971, 0.8462, 0.02971, 0.8462, 0.1745, 0.8419, 0.1745, 0.8419, 0.02971, 0.8419, 0.02971, 0.8419, 0.1745, 0.8377, 0.1745, 0.8377, 0.02971, 0.8377, 0.02971, 0.8377, 0.1745, 0.8337, 0.1745, 0.8337, 0.02971, 0.8337, 0.02971, 0.8337, 0.1745, 0.8301, 0.1745, 0.8301, 0.02971, 0.7707, 0.02971, 0.7707, 0.1745, 0.7673, 0.1745, 0.7673, 0.02971, 0.7673, 0.02971, 0.7673, 0.1745, 0.7632, 0.1745, 0.7632, 0.02971, 0.7632, 0.02971, 0.7632, 0.1745, 0.7585, 0.1745, 0.7585, 0.02971, 0.8716, 0.2574, 0.8716, 0.2627, 0.8708, 0.2679, 0.8691, 0.2729, 0.8668, 0.2774, 0.8637, 0.2813, 0.8602, 0.2844, 0.8563, 0.2866, 0.8521, 0.2878, 0.8478, 0.288, 0.8436, 0.2872, 0.8397, 0.2853, 0.8361, 0.2825, 0.8331, 0.2789, 0.8308, 0.2746, 0.8291, 0.2697, 0.8283, 0.2646, 0.8283, 0.2593, 0.8291, 0.254, 0.8308, 0.249, 0.8331, 0.2445, 0.8361, 0.2406, 0.8397, 0.2375, 0.8436, 0.2353, 0.8478, 0.2341, 0.8521, 0.2339, 0.8563, 0.2348, 0.8602, 0.2366, 0.8637, 0.2394, 0.8668, 0.243, 0.8691, 0.2473, 0.8708, 0.2522, 0.7585, 0.02971, 0.7585, 0.1745, 0.7534, 0.1745, 0.7534, 0.02971, 0.7534, 0.02971, 0.7534, 0.1745, 0.7481, 0.1745, 0.7481, 0.02971, 0.7256, 0.2593, 0.7264, 0.254, 0.728, 0.249, 0.7304, 0.2445, 0.7334, 0.2406, 0.737, 0.2375, 0.7409, 0.2353, 0.7451, 0.2341, 0.7494, 0.2339, 0.7535, 0.2348, 0.7575, 0.2366, 0.761, 0.2394, 0.764, 0.243, 0.7664, 0.2473, 0.768, 0.2522, 0.7689, 0.2574, 0.7689, 0.2627, 0.768, 0.2679, 0.7664, 0.2729, 0.764, 0.2774, 0.761, 0.2813, 0.7575, 0.2844, 0.7535, 0.2866, 0.7494, 0.2878, 0.7451, 0.288, 0.7409, 0.2872, 0.737, 0.2853, 0.7334, 0.2825, 0.7304, 0.2789, 0.728, 0.2746, 0.7264, 0.2697, 0.7256, 0.2646, 0.08054, 0.02971, 0.08054, 0.4838, 0.06861, 0.4838, 0.06861, 0.02971, 0.06861, 0.02971, 0.06861, 0.4838, 0.05715, 0.4838, 0.05715, 0.02971, 0.05715, 0.02971, 0.05715, 0.4838, 0.04658, 0.4838, 0.04658, 0.02971, 0.04658, 0.02971, 0.04658, 0.4838, 0.03732, 0.4838, 0.03732, 0.02971, 0.03732, 0.02971, 0.03732, 0.4838, 0.02971, 0.4838, 0.02971, 0.02971, 0.3988, 0.02971, 0.3988, 0.4838, 0.3907, 0.4838, 0.3907, 0.02971, 0.3907, 0.02971, 0.3907, 0.4838, 0.3817, 0.4838, 0.3817, 0.02971, 0.3817, 0.02971, 0.3817, 0.4838, 0.3723, 0.4838, 0.3723, 0.02971, 0.3723, 0.02971, 0.3723, 0.4838, 0.3627, 0.4838, 0.3627, 0.02971, 0.3627, 0.02971, 0.3627, 0.4838, 0.3533, 0.4838, 0.3533, 0.02971, 0.3533, 0.02971, 0.3533, 0.4838, 0.3445, 0.4838, 0.3445, 0.02971, 0.3445, 0.02971, 0.3445, 0.4838, 0.3367, 0.4838, 0.3367, 0.02971, 0.2772, 0.02971, 0.2772, 0.4838, 0.268, 0.4838, 0.268, 0.02971, 0.268, 0.02971, 0.268, 0.4838, 0.2574, 0.4838, 0.2574, 0.02971, 0.2574, 0.02971, 0.2574, 0.4838, 0.2459, 0.4838, 0.2459, 0.02971, 0.2459, 0.02971, 0.2459, 0.4838, 0.234, 0.4838, 0.234, 0.02971, 0.234, 0.02971, 0.234, 0.4838, 0.2221, 0.4838, 0.2221, 0.02971, 0.2221, 0.02971, 0.2221, 0.4838, 0.2106, 0.4838, 0.2106, 0.02971, 0.2106, 0.02971, 0.2106, 0.4838, 0.2001, 0.4838, 0.2001, 0.02971, 0.2001, 0.02971, 0.2001, 0.4838, 0.1908, 0.4838, 0.1908, 0.02971, 0.4582, 0.4838, 0.4582, 0.02971, 0.4661, 0.02971, 0.4661, 0.4838, 0.4661, 0.4838, 0.4661, 0.02971, 0.4748, 0.02971, 0.4748, 0.4838, 0.4748, 0.4838, 0.4748, 0.02971, 0.4842, 0.02971, 0.4842, 0.4838, 0.4842, 0.4838, 0.4842, 0.02971, 0.4938, 0.02971, 0.4938, 0.4838, 0.4938, 0.4838, 0.4938, 0.02971, 0.5032, 0.02971, 0.5032, 0.4838, 0.5032, 0.4838, 0.5032, 0.02971, 0.5122, 0.02971, 0.5122, 0.4838, 0.5122, 0.4838, 0.5122, 0.02971, 0.5203, 0.02971, 0.5203, 0.4838, 0.1314, 0.02971, 0.1314, 0.4838, 0.1238, 0.4838, 0.1238, 0.02971, 0.1238, 0.02971, 0.1238, 0.4838, 0.1145, 0.4838, 0.1145, 0.02971, 0.1145, 0.02971, 0.1145, 0.4838, 0.1039, 0.4838, 0.1039, 0.02971, 0.2841, 0.596, 0.2841, 0.608, 0.2823, 0.6198, 0.2786, 0.631, 0.2733, 0.6412, 0.2665, 0.65, 0.2585, 0.657, 0.2496, 0.6619, 0.2402, 0.6647, 0.2306, 0.6651, 0.2212, 0.6632, 0.2123, 0.659, 0.2043, 0.6527, 0.1975, 0.6445, 0.1922, 0.6348, 0.1885, 0.6239, 0.1866, 0.6123, 0.1866, 0.6003, 0.1885, 0.5885, 0.1922, 0.5773, 0.1975, 0.5671, 0.2043, 0.5584, 0.2123, 0.5514, 0.2212, 0.5464, 0.2306, 0.5437, 0.2402, 0.5432, 0.2496, 0.5452, 0.2585, 0.5493, 0.2665, 0.5556, 0.2733, 0.5638, 0.2786, 0.5735, 0.2823, 0.5844, 0.1039, 0.02971, 0.1039, 0.4838, 0.09247, 0.4838, 0.09247, 0.02971, 0.09247, 0.02971, 0.09247, 0.4838, 0.08054, 0.4838, 0.08054, 0.02971, 0.1272, 0.608, 0.1253, 0.6198, 0.1217, 0.631, 0.1163, 0.6412, 0.1095, 0.65, 0.1016, 0.657, 0.09269, 0.6619, 0.08327, 0.6647, 0.07366, 0.6651, 0.06425, 0.6632, 0.05537, 0.659, 0.04739, 0.6527, 0.0406, 0.6445, 0.03526, 0.6348, 0.03159, 0.6239, 0.02971, 0.6123, 0.02971, 0.6003, 0.03159, 0.5885, 0.03526, 0.5773, 0.0406, 0.5671, 0.04739, 0.5584, 0.05537, 0.5514, 0.06425, 0.5464, 0.07366, 0.5437, 0.08327, 0.5432, 0.09269, 0.5452, 0.1016, 0.5493, 0.1095, 0.5556, 0.1163, 0.5638, 0.1217, 0.5735, 0.1253, 0.5844, 0.1272, 0.596, 0.9413, 0.2339, 0.9413, 0.2629, 0.9384, 0.2629, 0.9384, 0.2339, 0.9384, 0.2339, 0.9384, 0.2629, 0.9357, 0.2629, 0.9357, 0.2339, 0.9357, 0.2339, 0.9357, 0.2629, 0.9332, 0.2629, 0.9332, 0.2339, 0.9332, 0.2339, 0.9332, 0.2629, 0.931, 0.2629, 0.931, 0.2339, 0.02971, 0.9217, 0.02971, 0.8928, 0.03191, 0.8927, 0.03191, 0.9216, 0.03191, 0.9216, 0.03191, 0.8927, 0.03441, 0.8926, 0.03441, 0.9215, 0.03441, 0.9215, 0.03441, 0.8926, 0.03713, 0.8926, 0.03713, 0.9215, 0.03713, 0.9215, 0.03713, 0.8926, 0.03995, 0.8925, 0.03995, 0.9214, 0.03995, 0.9214, 0.03995, 0.8925, 0.04277, 0.8926, 0.04277, 0.9215, 0.04277, 0.9215, 0.04277, 0.8926, 0.04549, 0.8926, 0.04549, 0.9215, 0.04549, 0.9215, 0.04549, 0.8926, 0.04799, 0.8927, 0.04799, 0.9216, 0.04799, 0.9216, 0.04799, 0.8927, 0.05019, 0.8928, 0.05019, 0.9217, 0.2656, 0.9287, 0.2656, 0.9577, 0.2634, 0.9577, 0.2634, 0.9287, 0.2634, 0.9287, 0.2634, 0.9577, 0.2609, 0.9577, 0.2609, 0.9287, 0.2609, 0.9287, 0.2609, 0.9577, 0.2581, 0.9577, 0.2581, 0.9287, 0.2581, 0.9287, 0.2581, 0.9577, 0.2553, 0.9577, 0.2553, 0.9287, 0.2553, 0.9287, 0.2553, 0.9577, 0.2525, 0.9577, 0.2525, 0.9287, 0.2525, 0.9287, 0.2525, 0.9577, 0.2498, 0.9577, 0.2498, 0.9287, 0.2498, 0.9287, 0.2498, 0.9577, 0.2473, 0.9577, 0.2473, 0.9287, 0.2473, 0.9287, 0.2473, 0.9577, 0.2451, 0.9577, 0.2451, 0.9287, 0.1096, 0.9217, 0.1096, 0.8928, 0.1118, 0.8927, 0.1118, 0.9216, 0.1118, 0.9216, 0.1118, 0.8927, 0.1143, 0.8926, 0.1143, 0.9215, 0.1143, 0.9215, 0.1143, 0.8926, 0.117, 0.8926, 0.117, 0.9215, 0.117, 0.9215, 0.117, 0.8926, 0.1199, 0.8925, 0.1199, 0.9214, 0.1199, 0.9214, 0.1199, 0.8925, 0.1227, 0.8926, 0.1227, 0.9215, 0.1227, 0.9215, 0.1227, 0.8926, 0.1254, 0.8926, 0.1254, 0.9215, 0.1254, 0.9215, 0.1254, 0.8926, 0.1279, 0.8927, 0.1279, 0.9216, 0.1279, 0.9216, 0.1279, 0.8927, 0.1301, 0.8928, 0.1301, 0.9217, 0.9515, 0.2339, 0.9515, 0.2629, 0.9493, 0.2629, 0.9493, 0.2339, 0.9493, 0.2339, 0.9493, 0.2629, 0.9468, 0.2629, 0.9468, 0.2339, 0.3538, 0.9075, 0.3512, 0.9064, 0.3488, 0.9048, 0.3468, 0.9028, 0.3452, 0.9005, 0.3441, 0.8978, 0.3436, 0.8951, 0.3436, 0.8922, 0.3441, 0.8894, 0.3452, 0.8868, 0.3468, 0.8845, 0.3488, 0.8824, 0.3512, 0.8809, 0.3538, 0.8798, 0.3566, 0.8792, 0.3594, 0.8792, 0.3622, 0.8798, 0.3648, 0.8809, 0.3672, 0.8824, 0.3692, 0.8845, 0.3707, 0.8868, 0.3718, 0.8894, 0.3724, 0.8922, 0.3724, 0.8951, 0.3718, 0.8978, 0.3707, 0.9005, 0.3692, 0.9028, 0.3672, 0.9048, 0.3648, 0.9064, 0.3622, 0.9075, 0.3594, 0.908, 0.3566, 0.908, 0.9468, 0.2339, 0.9468, 0.2629, 0.9441, 0.2629, 0.9441, 0.2339, 0.9441, 0.2339, 0.9441, 0.2629, 0.9413, 0.2629, 0.9413, 0.2339, 0.651, 0.888, 0.6487, 0.8865, 0.6467, 0.8844, 0.6451, 0.8821, 0.644, 0.8795, 0.6435, 0.8767, 0.6435, 0.8738, 0.644, 0.8711, 0.6451, 0.8684, 0.6467, 0.8661, 0.6487, 0.8641, 0.651, 0.8625, 0.6537, 0.8614, 0.6564, 0.8609, 0.6593, 0.8609, 0.6621, 0.8614, 0.6647, 0.8625, 0.6671, 0.8641, 0.6691, 0.8661, 0.6706, 0.8684, 0.6717, 0.8711, 0.6723, 0.8738, 0.6723, 0.8767, 0.6717, 0.8795, 0.6706, 0.8821, 0.6691, 0.8844, 0.6671, 0.8865, 0.6647, 0.888, 0.6621, 0.8891, 0.6593, 0.8897, 0.6564, 0.8897, 0.6537, 0.8891, 0.6173, 0.365, 0.6173, 0.4736, 0.6085, 0.4736, 0.6085, 0.365, 0.6085, 0.365, 0.6085, 0.4736, 0.6, 0.4736, 0.6, 0.365, 0.6, 0.365, 0.6, 0.4736, 0.5922, 0.4736, 0.5922, 0.365, 0.5922, 0.365, 0.5922, 0.4736, 0.5853, 0.4736, 0.5853, 0.365, 0.5853, 0.365, 0.5853, 0.4736, 0.5797, 0.4736, 0.5797, 0.365, 0.819, 0.7474, 0.819, 0.856, 0.813, 0.856, 0.813, 0.7474, 0.813, 0.7474, 0.813, 0.856, 0.8064, 0.856, 0.8064, 0.7474, 0.8064, 0.7474, 0.8064, 0.856, 0.7994, 0.856, 0.7994, 0.7474, 0.7994, 0.7474, 0.7994, 0.856, 0.7923, 0.856, 0.7923, 0.7474, 0.7923, 0.7474, 0.7923, 0.856, 0.7854, 0.856, 0.7854, 0.7474, 0.7854, 0.7474, 0.7854, 0.856, 0.7789, 0.856, 0.7789, 0.7474, 0.7789, 0.7474, 0.7789, 0.856, 0.773, 0.856, 0.773, 0.7474, 0.4076, 0.7112, 0.4076, 0.8198, 0.4007, 0.8198, 0.4007, 0.7112, 0.4007, 0.7112, 0.4007, 0.8198, 0.3929, 0.8198, 0.3929, 0.7112, 0.3929, 0.7112, 0.3929, 0.8198, 0.3844, 0.8198, 0.3844, 0.7112, 0.3844, 0.7112, 0.3844, 0.8198, 0.3756, 0.8198, 0.3756, 0.7112, 0.3756, 0.7112, 0.3756, 0.8198, 0.3667, 0.8198, 0.3667, 0.7112, 0.3667, 0.7112, 0.3667, 0.8198, 0.3583, 0.8198, 0.3583, 0.7112, 0.3583, 0.7112, 0.3583, 0.8198, 0.3504, 0.8198, 0.3504, 0.7112, 0.3504, 0.7112, 0.3504, 0.8198, 0.3436, 0.8198, 0.3436, 0.7112, 0.8904, 0.365, 0.8904, 0.4736, 0.8846, 0.4736, 0.8846, 0.365, 0.8846, 0.365, 0.8846, 0.4736, 0.8781, 0.4736, 0.8781, 0.365, 0.8781, 0.365, 0.8781, 0.4736, 0.8711, 0.4736, 0.8711, 0.365, 0.8711, 0.365, 0.8711, 0.4736, 0.864, 0.4736, 0.864, 0.365, 0.864, 0.365, 0.864, 0.4736, 0.857, 0.4736, 0.857, 0.365, 0.857, 0.365, 0.857, 0.4736, 0.8504, 0.4736, 0.8504, 0.365, 0.8504, 0.365, 0.8504, 0.4736, 0.8444, 0.4736, 0.8444, 0.365, 0.6549, 0.365, 0.6549, 0.4736, 0.6493, 0.4736, 0.6493, 0.365, 0.6493, 0.365, 0.6493, 0.4736, 0.6425, 0.4736, 0.6425, 0.365, 0.6425, 0.365, 0.6425, 0.4736, 0.6346, 0.4736, 0.6346, 0.365, 0.6707, 0.7503, 0.6707, 0.7592, 0.6693, 0.7679, 0.6666, 0.7762, 0.6627, 0.7837, 0.6576, 0.7902, 0.6517, 0.7954, 0.6452, 0.7991, 0.6382, 0.8011, 0.6311, 0.8014, 0.6241, 0.8, 0.6176, 0.7969, 0.6116, 0.7922, 0.6066, 0.7862, 0.6027, 0.779, 0.6, 0.771, 0.5986, 0.7623, 0.5986, 0.7535, 0.6, 0.7447, 0.6027, 0.7364, 0.6066, 0.7289, 0.6116, 0.7224, 0.6176, 0.7173, 0.6241, 0.7136, 0.6311, 0.7115, 0.6382, 0.7112, 0.6452, 0.7127, 0.6517, 0.7158, 0.6576, 0.7204, 0.6627, 0.7264, 0.6666, 0.7336, 0.6693, 0.7417, 0.6346, 0.365, 0.6346, 0.4736, 0.6262, 0.4736, 0.6262, 0.365, 0.6262, 0.365, 0.6262, 0.4736, 0.6173, 0.4736, 0.6173, 0.365, 0.5391, 0.7592, 0.5377, 0.7679, 0.535, 0.7762, 0.5311, 0.7837, 0.5261, 0.7902, 0.5201, 0.7954, 0.5136, 0.7991, 0.5066, 0.8011, 0.4995, 0.8014, 0.4925, 0.8, 0.486, 0.7969, 0.4801, 0.7922, 0.475, 0.7862, 0.4711, 0.779, 0.4684, 0.771, 0.467, 0.7623, 0.467, 0.7535, 0.4684, 0.7447, 0.4711, 0.7364, 0.475, 0.7289, 0.4801, 0.7224, 0.486, 0.7173, 0.4925, 0.7136, 0.4995, 0.7115, 0.5066, 0.7112, 0.5136, 0.7127, 0.5201, 0.7158, 0.5261, 0.7204, 0.5311, 0.7264, 0.535, 0.7336, 0.5377, 0.7417, 0.5391, 0.7503])
me_zylinder_010.materials.append(mat_material_001)
me_zylinder_010.update()

# ---- objects
ob_camera = bpy.data.objects.new('Camera', cam_camera)
ob_zylinder_004 = bpy.data.objects.new('Zylinder.004', me_zylinder_010)

# ---- transforms, parenting, visibility, modifiers, constraints
ob_camera.location = (7.359, -6.926, 4.958)
ob_camera.rotation_euler = (1.109, 0.0, 0.8149)
ob_camera.lock_rotations_4d = False
ob_camera.empty_display_type = 'ARROWS'
ob_camera.color = (0.0, 0.0, 0.0, 0.0)
ob_camera.display_type = 'WIRE'
ob_camera.lineart.crease_threshold = 0.0
ob_zylinder_004.location = (0.0, -0.4404, -0.377)
ob_zylinder_004.scale = (0.08, 0.08, 0.1)

# ---- collection membership
col_collection.objects.link(ob_camera)
col_collection.objects.link(ob_zylinder_004)

# ---- scene / render settings (as saved in the file)
scene.camera = ob_camera
scene.frame_start = 1; scene.frame_end = 250; scene.frame_set(1)
scene.render.engine = 'BLENDER_EEVEE_NEXT'
scene.cycles.sampling_pattern = 'TABULATED_SOBOL'
scene.view_settings.view_transform = 'Filmic'
bpy.context.view_layer.update()

# ---- added for rendering (the .blend has no usable light): sun
light_auto_sun = bpy.data.lights.new('AutoSun', 'SUN')
light_auto_sun.energy = 3.0
light_auto_sun.angle = 0.0523599
ob_auto_sun = bpy.data.objects.new('AutoSun', light_auto_sun)
scene.collection.objects.link(ob_auto_sun)
ob_auto_sun.rotation_euler = (0.872665, 0.174533, 0.523599)
bpy.context.view_layer.update()
